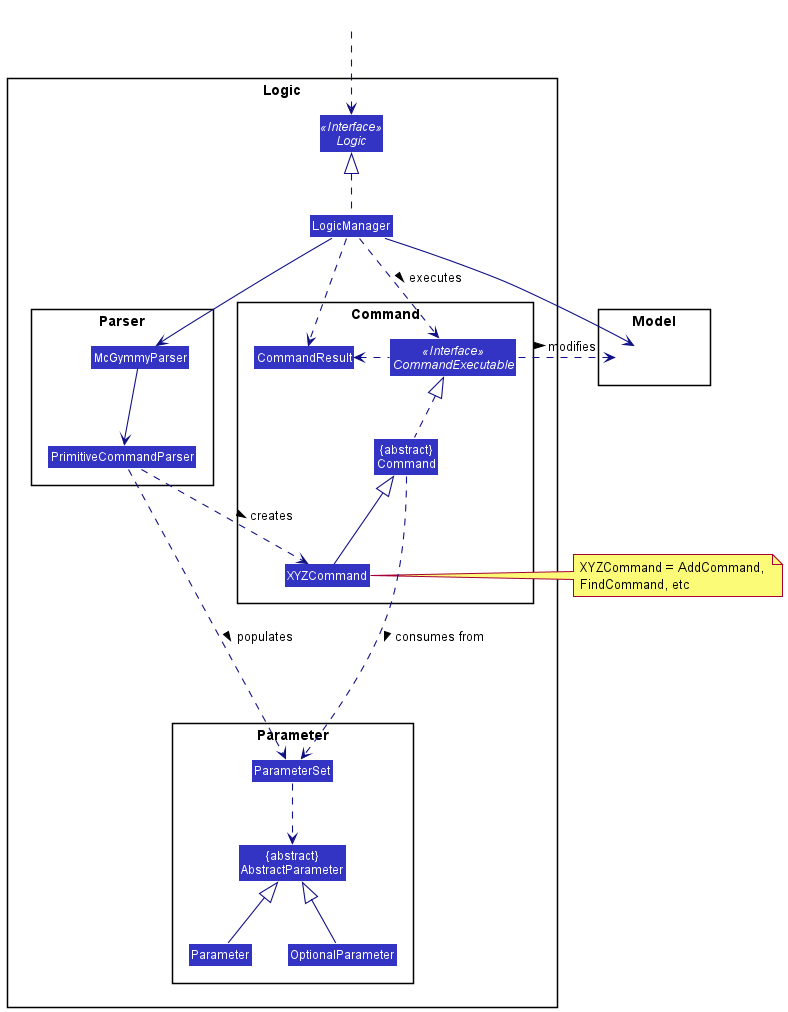

The diagram above was rendered by PlantUML. Its source (embedded in the PNG):
@startuml
!include style.puml
skinparam arrowThickness 1.1
skinparam arrowColor LOGIC_COLOR_T4
skinparam classBackgroundColor LOGIC_COLOR

package Logic {

package Parser {
Class McGymmyParser
Class PrimitiveCommandParser
}

package Command as CommandPackage {
Class XYZCommand
Class CommandResult
Interface CommandExecutable <<Interface>>
Class "{abstract}\nCommand" as Command
}

package Parameter as ParameterPackage {
Class ParameterSet
Class "{abstract}\nAbstractParameter" as AbstractParameter
Class Parameter
Class OptionalParameter
}

Interface Logic <<Interface>>
Class LogicManager
}

package Model{
Class HiddenModel #FFFFFF
}

Class HiddenOutside #FFFFFF
HiddenOutside ..> Logic

LogicManager .up.|> Logic
LogicManager .down.> CommandResult
LogicManager .down.> CommandExecutable : executes >
LogicManager -right-> McGymmyParser
LogicManager --> HiddenModel

McGymmyParser -down-> PrimitiveCommandParser
PrimitiveCommandParser ..> XYZCommand : creates >
PrimitiveCommandParser ...> ParameterSet : populates >

XYZCommand -up-|> Command
CommandExecutable .left.> CommandResult
CommandExecutable .left.> HiddenModel : modifies >
Command .up.|> CommandExecutable

ParameterSet .down.> AbstractParameter
Parameter -up-|> AbstractParameter
OptionalParameter -up-|> AbstractParameter

Command ....> ParameterSet : consumes from >
note right of XYZCommand: XYZCommand = AddCommand, \nFindCommand, etc

@enduml